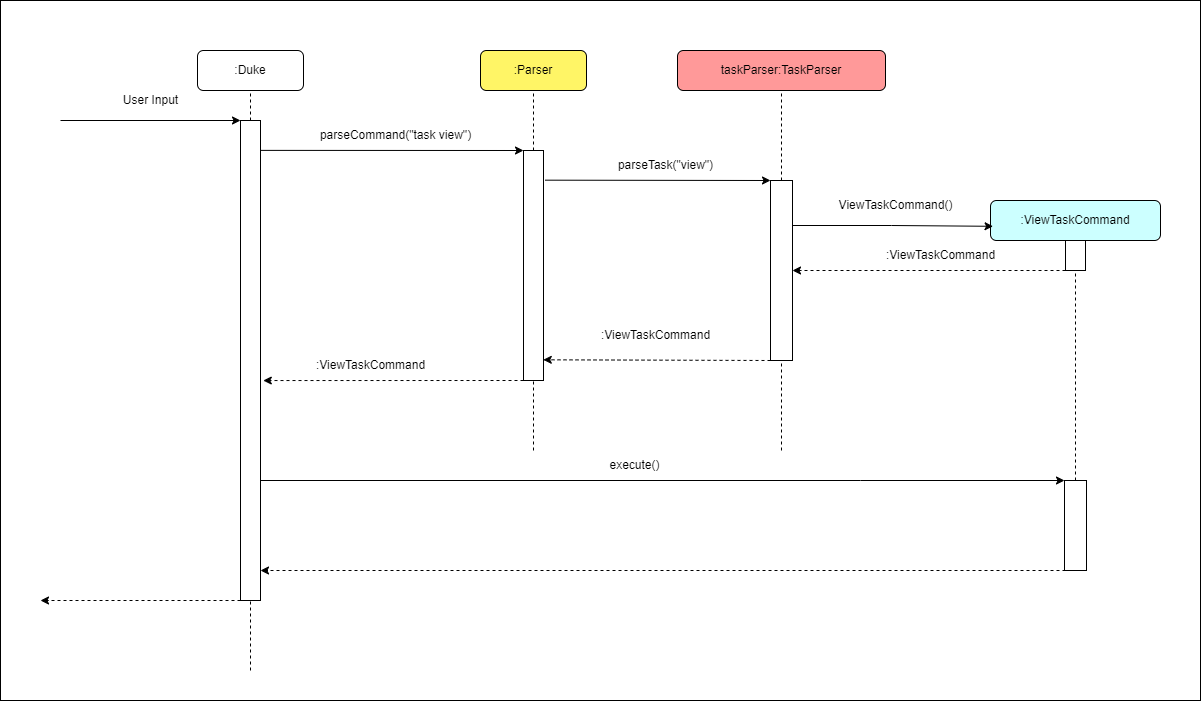

The diagram above was exported from draw.io. Its source (the exported page's mxGraphModel, read from the mxfile embedded in the PNG):
<mxGraphModel dx="1769" dy="518" grid="1" gridSize="10" guides="1" tooltips="1" connect="1" arrows="1" fold="1" page="1" pageScale="1" pageWidth="827" pageHeight="1169" math="0" shadow="0">
  <root>
    <mxCell id="0" />
    <mxCell id="1" parent="0" />
    <mxCell id="PPDtuFxUffW-Pc3WtW7n-125" value="" style="rounded=0;whiteSpace=wrap;html=1;" parent="1" vertex="1">
      <mxGeometry x="-420" y="30" width="1200" height="700" as="geometry" />
    </mxCell>
    <mxCell id="063TzQV-iATJEPMxxV99-1" value="taskParser:TaskParser" style="rounded=1;whiteSpace=wrap;html=1;fillColor=#FF9999;" parent="1" vertex="1">
      <mxGeometry x="257" y="80" width="208" height="40" as="geometry" />
    </mxCell>
    <mxCell id="063TzQV-iATJEPMxxV99-3" value=":ViewTaskCommand" style="rounded=1;whiteSpace=wrap;html=1;fillColor=#CCFFFF;" parent="1" vertex="1">
      <mxGeometry x="570" y="230" width="170" height="40" as="geometry" />
    </mxCell>
    <mxCell id="063TzQV-iATJEPMxxV99-4" value=":Parser" style="rounded=1;whiteSpace=wrap;html=1;fillColor=#FFF566;" parent="1" vertex="1">
      <mxGeometry x="60" y="80" width="106" height="40" as="geometry" />
    </mxCell>
    <mxCell id="063TzQV-iATJEPMxxV99-12" value="" style="rounded=0;whiteSpace=wrap;html=1;" parent="1" vertex="1">
      <mxGeometry x="103" y="180" width="20" height="230" as="geometry" />
    </mxCell>
    <mxCell id="063TzQV-iATJEPMxxV99-13" value="" style="endArrow=none;dashed=1;html=1;rounded=0;entryX=0.5;entryY=1;entryDx=0;entryDy=0;" parent="1" target="063TzQV-iATJEPMxxV99-4" edge="1">
      <mxGeometry width="50" height="50" relative="1" as="geometry">
        <mxPoint x="113" y="180" as="sourcePoint" />
        <mxPoint x="180" y="360" as="targetPoint" />
      </mxGeometry>
    </mxCell>
    <mxCell id="063TzQV-iATJEPMxxV99-14" value="" style="endArrow=classic;html=1;rounded=0;entryX=0;entryY=0;entryDx=0;entryDy=0;exitX=0.945;exitY=0.071;exitDx=0;exitDy=0;exitPerimeter=0;" parent="1" target="063TzQV-iATJEPMxxV99-12" edge="1">
      <mxGeometry width="50" height="50" relative="1" as="geometry">
        <mxPoint x="-161.10000000000014" y="179.88" as="sourcePoint" />
        <mxPoint x="180" y="360" as="targetPoint" />
      </mxGeometry>
    </mxCell>
    <mxCell id="063TzQV-iATJEPMxxV99-15" value="parseCommand(&quot;task view&quot;)" style="text;html=1;align=center;verticalAlign=middle;resizable=0;points=[];autosize=1;strokeColor=none;fillColor=none;" parent="1" vertex="1">
      <mxGeometry x="-110" y="150" width="170" height="30" as="geometry" />
    </mxCell>
    <mxCell id="063TzQV-iATJEPMxxV99-16" value="" style="endArrow=none;dashed=1;html=1;rounded=0;entryX=0.5;entryY=1;entryDx=0;entryDy=0;" parent="1" target="063TzQV-iATJEPMxxV99-1" edge="1">
      <mxGeometry width="50" height="50" relative="1" as="geometry">
        <mxPoint x="361" y="210" as="sourcePoint" />
        <mxPoint x="268" y="380" as="targetPoint" />
      </mxGeometry>
    </mxCell>
    <mxCell id="PPDtuFxUffW-Pc3WtW7n-93" style="edgeStyle=orthogonalEdgeStyle;rounded=0;orthogonalLoop=1;jettySize=auto;html=1;exitX=1;exitY=0.25;exitDx=0;exitDy=0;entryX=0.015;entryY=0.645;entryDx=0;entryDy=0;entryPerimeter=0;" parent="1" source="063TzQV-iATJEPMxxV99-17" target="063TzQV-iATJEPMxxV99-3" edge="1">
      <mxGeometry relative="1" as="geometry" />
    </mxCell>
    <mxCell id="063TzQV-iATJEPMxxV99-17" value="" style="rounded=0;whiteSpace=wrap;html=1;" parent="1" vertex="1">
      <mxGeometry x="350" y="210" width="22" height="180" as="geometry" />
    </mxCell>
    <mxCell id="063TzQV-iATJEPMxxV99-18" value="" style="endArrow=classic;html=1;rounded=0;entryX=0;entryY=0;entryDx=0;entryDy=0;exitX=1.075;exitY=0.129;exitDx=0;exitDy=0;exitPerimeter=0;" parent="1" source="063TzQV-iATJEPMxxV99-12" target="063TzQV-iATJEPMxxV99-17" edge="1">
      <mxGeometry width="50" height="50" relative="1" as="geometry">
        <mxPoint x="300" y="350" as="sourcePoint" />
        <mxPoint x="350" y="300" as="targetPoint" />
      </mxGeometry>
    </mxCell>
    <mxCell id="063TzQV-iATJEPMxxV99-19" value="parseTask(&quot;view&quot;)" style="text;html=1;align=center;verticalAlign=middle;resizable=0;points=[];autosize=1;strokeColor=none;fillColor=none;" parent="1" vertex="1">
      <mxGeometry x="180" y="180" width="130" height="30" as="geometry" />
    </mxCell>
    <mxCell id="063TzQV-iATJEPMxxV99-21" value="" style="rounded=0;whiteSpace=wrap;html=1;" parent="1" vertex="1">
      <mxGeometry x="645" y="270" width="20" height="30" as="geometry" />
    </mxCell>
    <mxCell id="063TzQV-iATJEPMxxV99-24" value="ViewTaskCommand()" style="text;html=1;align=center;verticalAlign=middle;resizable=0;points=[];autosize=1;strokeColor=none;fillColor=none;" parent="1" vertex="1">
      <mxGeometry x="400" y="220" width="150" height="30" as="geometry" />
    </mxCell>
    <mxCell id="063TzQV-iATJEPMxxV99-25" value="" style="endArrow=classic;html=1;rounded=0;exitX=0;exitY=1;exitDx=0;exitDy=0;entryX=1;entryY=0.5;entryDx=0;entryDy=0;dashed=1;" parent="1" source="063TzQV-iATJEPMxxV99-21" target="063TzQV-iATJEPMxxV99-17" edge="1">
      <mxGeometry width="50" height="50" relative="1" as="geometry">
        <mxPoint x="290" y="310" as="sourcePoint" />
        <mxPoint x="340" y="260" as="targetPoint" />
      </mxGeometry>
    </mxCell>
    <mxCell id="063TzQV-iATJEPMxxV99-26" value="" style="endArrow=classic;html=1;rounded=0;dashed=1;exitX=0;exitY=1;exitDx=0;exitDy=0;entryX=0.989;entryY=0.91;entryDx=0;entryDy=0;entryPerimeter=0;" parent="1" source="063TzQV-iATJEPMxxV99-17" target="063TzQV-iATJEPMxxV99-12" edge="1">
      <mxGeometry width="50" height="50" relative="1" as="geometry">
        <mxPoint x="160" y="360" as="sourcePoint" />
        <mxPoint x="210" y="310" as="targetPoint" />
      </mxGeometry>
    </mxCell>
    <mxCell id="063TzQV-iATJEPMxxV99-27" value="" style="endArrow=classic;html=1;rounded=0;dashed=1;exitX=0;exitY=1;exitDx=0;exitDy=0;entryX=1.139;entryY=0.893;entryDx=0;entryDy=0;entryPerimeter=0;" parent="1" source="063TzQV-iATJEPMxxV99-12" edge="1">
      <mxGeometry width="50" height="50" relative="1" as="geometry">
        <mxPoint x="-10" y="360" as="sourcePoint" />
        <mxPoint x="-157.22000000000003" y="410.03999999999996" as="targetPoint" />
      </mxGeometry>
    </mxCell>
    <mxCell id="063TzQV-iATJEPMxxV99-34" value="" style="endArrow=none;dashed=1;html=1;rounded=0;entryX=0.5;entryY=1;entryDx=0;entryDy=0;" parent="1" target="063TzQV-iATJEPMxxV99-12" edge="1">
      <mxGeometry width="50" height="50" relative="1" as="geometry">
        <mxPoint x="113" y="480" as="sourcePoint" />
        <mxPoint x="80" y="400" as="targetPoint" />
      </mxGeometry>
    </mxCell>
    <mxCell id="063TzQV-iATJEPMxxV99-35" value="" style="endArrow=none;dashed=1;html=1;rounded=0;entryX=0.5;entryY=1;entryDx=0;entryDy=0;" parent="1" target="063TzQV-iATJEPMxxV99-17" edge="1">
      <mxGeometry width="50" height="50" relative="1" as="geometry">
        <mxPoint x="361" y="480" as="sourcePoint" />
        <mxPoint x="80" y="400" as="targetPoint" />
      </mxGeometry>
    </mxCell>
    <mxCell id="PPDtuFxUffW-Pc3WtW7n-111" style="edgeStyle=orthogonalEdgeStyle;rounded=0;orthogonalLoop=1;jettySize=auto;html=1;exitX=1;exitY=0.75;exitDx=0;exitDy=0;shadow=0;entryX=0;entryY=0;entryDx=0;entryDy=0;" parent="1" source="PPDtuFxUffW-Pc3WtW7n-95" target="PPDtuFxUffW-Pc3WtW7n-108" edge="1">
      <mxGeometry relative="1" as="geometry">
        <mxPoint x="640" y="530" as="targetPoint" />
        <Array as="points">
          <mxPoint x="440" y="510" />
          <mxPoint x="440" y="510" />
        </Array>
      </mxGeometry>
    </mxCell>
    <mxCell id="PPDtuFxUffW-Pc3WtW7n-95" value="" style="rounded=0;whiteSpace=wrap;html=1;" parent="1" vertex="1">
      <mxGeometry x="-180" y="150" width="20" height="480" as="geometry" />
    </mxCell>
    <mxCell id="PPDtuFxUffW-Pc3WtW7n-96" value=":Duke" style="rounded=1;whiteSpace=wrap;html=1;" parent="1" vertex="1">
      <mxGeometry x="-223" y="80" width="106" height="40" as="geometry" />
    </mxCell>
    <mxCell id="PPDtuFxUffW-Pc3WtW7n-106" value="" style="endArrow=none;dashed=1;html=1;rounded=0;shadow=0;entryX=0.5;entryY=1;entryDx=0;entryDy=0;exitX=0.5;exitY=0;exitDx=0;exitDy=0;" parent="1" source="PPDtuFxUffW-Pc3WtW7n-95" target="PPDtuFxUffW-Pc3WtW7n-96" edge="1">
      <mxGeometry width="50" height="50" relative="1" as="geometry">
        <mxPoint x="-50" y="300" as="sourcePoint" />
        <mxPoint y="250" as="targetPoint" />
      </mxGeometry>
    </mxCell>
    <mxCell id="PPDtuFxUffW-Pc3WtW7n-107" value="" style="endArrow=none;dashed=1;html=1;rounded=0;shadow=0;entryX=0.5;entryY=1;entryDx=0;entryDy=0;startArrow=none;" parent="1" source="PPDtuFxUffW-Pc3WtW7n-108" target="063TzQV-iATJEPMxxV99-21" edge="1">
      <mxGeometry width="50" height="50" relative="1" as="geometry">
        <mxPoint x="655" y="690" as="sourcePoint" />
        <mxPoint x="560" y="430" as="targetPoint" />
      </mxGeometry>
    </mxCell>
    <mxCell id="PPDtuFxUffW-Pc3WtW7n-108" value="" style="rounded=0;whiteSpace=wrap;html=1;" parent="1" vertex="1">
      <mxGeometry x="644" y="510" width="22" height="90" as="geometry" />
    </mxCell>
    <mxCell id="PPDtuFxUffW-Pc3WtW7n-113" value="execute()" style="text;html=1;align=center;verticalAlign=middle;resizable=0;points=[];autosize=1;strokeColor=none;fillColor=none;" parent="1" vertex="1">
      <mxGeometry x="179" y="480" width="70" height="30" as="geometry" />
    </mxCell>
    <mxCell id="PPDtuFxUffW-Pc3WtW7n-115" value="" style="endArrow=classic;html=1;rounded=0;exitX=0;exitY=1;exitDx=0;exitDy=0;dashed=1;" parent="1" edge="1">
      <mxGeometry width="50" height="50" relative="1" as="geometry">
        <mxPoint x="645" y="600" as="sourcePoint" />
        <mxPoint x="-160" y="600" as="targetPoint" />
      </mxGeometry>
    </mxCell>
    <mxCell id="PPDtuFxUffW-Pc3WtW7n-116" value=":ViewTaskCommand" style="text;html=1;align=center;verticalAlign=middle;resizable=0;points=[];autosize=1;strokeColor=none;fillColor=none;" parent="1" vertex="1">
      <mxGeometry x="445" y="270" width="150" height="30" as="geometry" />
    </mxCell>
    <mxCell id="PPDtuFxUffW-Pc3WtW7n-117" value="" style="endArrow=classic;html=1;rounded=0;shadow=0;" parent="1" edge="1">
      <mxGeometry width="50" height="50" relative="1" as="geometry">
        <mxPoint x="-360" y="150" as="sourcePoint" />
        <mxPoint x="-180" y="150" as="targetPoint" />
      </mxGeometry>
    </mxCell>
    <mxCell id="PPDtuFxUffW-Pc3WtW7n-123" value="User Input" style="text;html=1;align=center;verticalAlign=middle;resizable=0;points=[];autosize=1;strokeColor=none;fillColor=none;" parent="1" vertex="1">
      <mxGeometry x="-310" y="115" width="80" height="30" as="geometry" />
    </mxCell>
    <mxCell id="PPDtuFxUffW-Pc3WtW7n-126" value="" style="endArrow=none;dashed=1;html=1;rounded=0;entryX=0.5;entryY=1;entryDx=0;entryDy=0;" parent="1" target="PPDtuFxUffW-Pc3WtW7n-95" edge="1">
      <mxGeometry width="50" height="50" relative="1" as="geometry">
        <mxPoint x="-170" y="700" as="sourcePoint" />
        <mxPoint x="123" y="420" as="targetPoint" />
      </mxGeometry>
    </mxCell>
    <mxCell id="PPDtuFxUffW-Pc3WtW7n-127" value="" style="endArrow=classic;html=1;rounded=0;exitX=0;exitY=1;exitDx=0;exitDy=0;dashed=1;" parent="1" edge="1">
      <mxGeometry width="50" height="50" relative="1" as="geometry">
        <mxPoint x="-180" y="630" as="sourcePoint" />
        <mxPoint x="-380" y="630" as="targetPoint" />
      </mxGeometry>
    </mxCell>
    <mxCell id="QZVEzNiivoye5eegJ4Hf-1" value=":ViewTaskCommand" style="text;html=1;align=center;verticalAlign=middle;resizable=0;points=[];autosize=1;strokeColor=none;fillColor=none;" parent="1" vertex="1">
      <mxGeometry x="160" y="350" width="150" height="30" as="geometry" />
    </mxCell>
    <mxCell id="QZVEzNiivoye5eegJ4Hf-2" value=":ViewTaskCommand" style="text;html=1;align=center;verticalAlign=middle;resizable=0;points=[];autosize=1;strokeColor=none;fillColor=none;" parent="1" vertex="1">
      <mxGeometry x="-125" y="380" width="150" height="30" as="geometry" />
    </mxCell>
  </root>
</mxGraphModel>